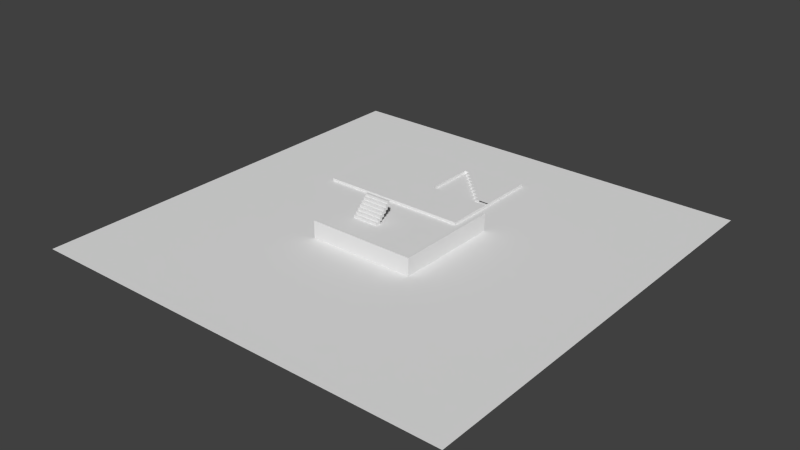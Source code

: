 # Source: WhiteBoxEnvironment.blend  (saved by Blender 2.76.0; exported with 4.5.12 LTS)
import bpy
from mathutils import Matrix  # noqa: F401  (used for matrix-valued properties, if any)

bpy.ops.wm.read_factory_settings(use_empty=True)
scene = bpy.context.scene
scene.name = 'Scene'

# ---- collections
col_collection_1 = bpy.data.collections.new('Collection 1'); scene.collection.children.link(col_collection_1)

# ---- world
world_world = bpy.data.worlds.new('World'); scene.world = world_world
world_world.color = (0.05088, 0.05088, 0.05088)
world_world.use_sun_shadow = False
world_world.sun_shadow_jitter_overblur = 0.0
world_world.cycles.sampling_method = 'MANUAL'
world_world.cycles.sample_map_resolution = 256

# ---- meshes
me_cube_002 = bpy.data.meshes.new('Cube.002')
me_cube_002.from_pydata([(-1.8, -1.0, -1.0), (-1.8, -1.0, 1.0), (-1.8, 1.0, -1.0), (-1.8, 1.0, 1.0), (1.0, -1.0, -1.0), (1.0, -1.0, 1.0), (1.0, 1.0, -1.0), (1.0, 1.0, 1.0), (1.0, -0.04762, 1.0), (1.0, -0.1429, 1.0), (0.8095, -0.04762, 1.0), (0.8095, -0.1429, 1.0), (0.7143, 0.04762, 1.0), (0.7143, -0.04762, 1.0), (0.619, 0.1429, 1.0), (0.619, 0.04762, 1.0), (0.5238, 0.2381, 1.0), (0.5238, 0.1429, 1.0), (0.4286, 0.3333, 1.0), (0.4286, 0.2381, 1.0), (0.3333, 0.4286, 1.0), (0.3333, 0.3333, 1.0), (0.2381, 0.5238, 1.0), (0.2381, 0.4286, 1.0), (0.1429, 0.619, 1.0), (0.1429, 0.5238, 1.0), (0.04762, 0.7143, 1.0), (0.04762, 0.619, 1.0), (-0.04762, 0.8095, 1.0), (-0.04762, 0.7143, 1.0), (-0.1429, 0.8095, 1.0), (-0.1429, -0.1429, 1.0), (-0.1429, -0.1429, -1.0), (-0.1429, 0.8095, -1.0), (-0.04762, 0.7143, -1.0), (-0.04762, 0.8095, -1.0), (0.04762, 0.619, -1.0), (0.04762, 0.7143, -1.0), (0.1429, 0.5238, -1.0), (0.1429, 0.619, -1.0), (0.2381, 0.4286, -1.0), (0.2381, 0.5238, -1.0), (0.3333, 0.3333, -1.0), (0.3333, 0.4286, -1.0), (0.4286, 0.2381, -1.0), (0.4286, 0.3333, -1.0), (0.5238, 0.1429, -1.0), (0.5238, 0.2381, -1.0), (0.619, 0.04762, -1.0), (0.619, 0.1429, -1.0), (0.7143, -0.04762, -1.0), (0.7143, 0.04762, -1.0), (0.8095, -0.1429, -1.0), (0.8095, -0.04762, -1.0), (-0.1411, 1.0, 1.0), (-0.1413, -1.0, 1.0)], [], [(5, 55, 1, 0, 4), (3, 54, 7, 6, 2), (25, 24, 39, 38), (28, 30, 33, 35), (15, 14, 49, 48), (14, 17, 46, 49), (29, 28, 35, 34), (24, 27, 36, 39), (19, 18, 45, 44), (10, 13, 50, 53), (31, 11, 52, 32), (7, 54, 30, 28, 29, 26, 27, 24, 25, 22, 23, 20, 21, 18, 19, 16, 17, 14, 15, 12, 13, 10, 8), (1, 3, 2, 0), (20, 23, 40, 43), (23, 22, 41, 40), (13, 12, 51, 50), (16, 19, 44, 47), (27, 26, 37, 36), (30, 31, 32, 33), (26, 29, 34, 37), (17, 16, 47, 46), (12, 15, 48, 51), (22, 25, 38, 41), (21, 20, 43, 42), (18, 21, 42, 45), (7, 8, 9, 5, 4, 6), (54, 3, 1, 55, 31, 30), (31, 55, 5, 9, 11)])
_uv = me_cube_002.uv_layers.new(name='UVMap')
_uv.uv.foreach_set('vector', [0.4113, 0.7055, 0.2438, 0.7055, 0.0003245, 0.7055, 0.0003245, 0.4119, 0.4113, 0.4119, 0.0003246, 0.4113, 0.0003245, 0.1678, 0.0003245, 0.0003246, 0.2939, 0.0003245, 0.2939, 0.4113, 0.1313, 0.9997, 0.1173, 0.9997, 0.1173, 0.7061, 0.1313, 0.7061, 0.146, 0.9997, 0.132, 0.9997, 0.132, 0.7061, 0.146, 0.7061, 0.04356, 0.9997, 0.02958, 0.9997, 0.02958, 0.7061, 0.04356, 0.7061, 0.2337, 0.9997, 0.2197, 0.9997, 0.2197, 0.7061, 0.2337, 0.7061, 0.1898, 0.9997, 0.1759, 0.9997, 0.1759, 0.7061, 0.1898, 0.7061, 0.2191, 0.9997, 0.2051, 0.9997, 0.2051, 0.7061, 0.2191, 0.7061, 0.1167, 0.9997, 0.1027, 0.9997, 0.1027, 0.7061, 0.1167, 0.7061, 0.08744, 0.9997, 0.07346, 0.9997, 0.07346, 0.7061, 0.08744, 0.7061, 0.8456, 0.7055, 0.7058, 0.7055, 0.7058, 0.4119, 0.8456, 0.4119, 0.697, 0.2878, 0.533, 0.2878, 0.5327, 0.2604, 0.5464, 0.2604, 0.5464, 0.2468, 0.5464, 0.2331, 0.5397, 0.1375, 0.6353, 0.1308, 0.637, 0.1307, 0.6371, 0.1323, 0.6388, 0.1323, 0.6389, 0.1339, 0.6405, 0.1339, 0.6406, 0.1356, 0.6422, 0.1355, 0.6423, 0.1372, 0.6423, 0.1372, 0.6423, 0.1372, 0.6423, 0.1372, 0.6423, 0.1372, 0.6559, 0.1372, 0.6696, 0.1372, 0.697, 0.1372, 0.6977, 0.2939, 0.6977, 0.0003245, 0.9912, 0.0003245, 0.9912, 0.2939, 0.263, 0.9997, 0.249, 0.9997, 0.249, 0.7061, 0.263, 0.7061, 0.2483, 0.9997, 0.2344, 0.9997, 0.2344, 0.7061, 0.2483, 0.7061, 0.05819, 0.9997, 0.04421, 0.9997, 0.04421, 0.7061, 0.05819, 0.7061, 0.1021, 0.9997, 0.08809, 0.9997, 0.08809, 0.7061, 0.1021, 0.7061, 0.1752, 0.9997, 0.1612, 0.9997, 0.1612, 0.7061, 0.1752, 0.7061, 0.9861, 0.7055, 0.8463, 0.7055, 0.8463, 0.4119, 0.9861, 0.4119, 0.2045, 0.9997, 0.1905, 0.9997, 0.1905, 0.7061, 0.2045, 0.7061, 0.0143, 0.9997, 0.0003247, 0.9997, 0.0003245, 0.7061, 0.0143, 0.7061, 0.07281, 0.9997, 0.05883, 0.9997, 0.05883, 0.7061, 0.07281, 0.7061, 0.1606, 0.9997, 0.1466, 0.9997, 0.1466, 0.7061, 0.1606, 0.7061, 0.02893, 0.9997, 0.01495, 0.9997, 0.01495, 0.7061, 0.02893, 0.7061, 0.2776, 0.9997, 0.2636, 0.9997, 0.2636, 0.7061, 0.2776, 0.7061, 0.7052, 0.7052, 0.5516, 0.7052, 0.412, 0.7076, 0.4119, 0.7052, 0.4119, 0.4119, 0.7052, 0.4119, 0.533, 0.2878, 0.2945, 0.2878, 0.2945, 0.0003247, 0.533, 0.0003246, 0.5327, 0.1235, 0.5327, 0.2604, 0.5327, 0.1235, 0.533, 0.0003246, 0.697, 0.0003245, 0.697, 0.1235, 0.6696, 0.1235])
me_cube_002.use_remesh_preserve_volume = False
me_cube_002.use_remesh_preserve_attributes = False
me_cube_002.use_mirror_vertex_groups = False
me_cube_002.update()
me_cube = bpy.data.meshes.new('Cube')
me_cube.from_pydata([(-1.0, -1.0, -1.0), (-1.0, -1.0, 12.0), (-1.0, 79.0, -1.0), (-1.0, 79.0, 12.0), (1.0, -1.0, -1.0), (1.0, -1.0, 12.0), (1.0, 79.0, -1.0), (1.0, 79.0, 12.0), (-1.0, 1.0, 12.0), (-1.0, 1.0, -1.0), (1.0, 1.0, 12.0), (1.0, 1.0, -1.0), (-79.0, -1.0, -1.0), (-79.0, -1.0, 12.0), (-79.0, 1.0, -1.0), (-79.0, 1.0, 12.0)], [], [(8, 3, 2, 9), (3, 7, 6, 2), (10, 5, 4, 11), (5, 1, 0, 4), (9, 2, 6, 11), (10, 7, 3, 8), (5, 10, 8, 1), (0, 9, 11, 4), (7, 10, 11, 6), (9, 0, 12, 14), (13, 15, 14, 12), (1, 8, 15, 13), (8, 9, 14, 15), (0, 1, 13, 12)])
_uv = me_cube.uv_layers.new(name='UVMap')
_uv.uv.foreach_set('vector', [0.0002585, 0.3345, 0.9997, 0.3345, 0.9997, 0.501, 0.0002585, 0.501, 0.02589, 0.9398, 0.0002585, 0.9398, 0.0002586, 0.7732, 0.02589, 0.7732, 0.07818, 0.9398, 0.05255, 0.9398, 0.05255, 0.7732, 0.07818, 0.7732, 0.1043, 0.9398, 0.07869, 0.9398, 0.07869, 0.7732, 0.1043, 0.7732, 0.0002584, 0.6948, 0.9997, 0.6948, 0.9997, 0.7204, 0.0002584, 0.7204, 0.0002584, 0.6686, 0.9997, 0.6686, 0.9997, 0.6943, 0.0002585, 0.6943, 0.1305, 0.7732, 0.1305, 0.7988, 0.1048, 0.7988, 0.1048, 0.7732, 0.131, 0.7988, 0.131, 0.7732, 0.1566, 0.7732, 0.1566, 0.7988, 0.9997, 0.3339, 0.0002585, 0.3339, 0.0002584, 0.1674, 0.9997, 0.1674, 0.9997, 0.7471, 0.9997, 0.7727, 0.0002587, 0.7727, 0.0002587, 0.7471, 0.05203, 0.9398, 0.0264, 0.9398, 0.0264, 0.7732, 0.05203, 0.7732, 0.9997, 0.7209, 0.9997, 0.7466, 0.0002584, 0.7466, 0.0002584, 0.7209, 0.9997, 0.0002585, 0.9997, 0.1668, 0.0002585, 0.1668, 0.0002585, 0.0002585, 0.9997, 0.5015, 0.9997, 0.6681, 0.0002585, 0.6681, 0.0002585, 0.5015])
me_cube.use_remesh_preserve_volume = False
me_cube.use_remesh_preserve_attributes = False
me_cube.use_mirror_vertex_groups = False
me_cube.update()
me_cube_001 = bpy.data.meshes.new('Cube.001')
me_cube_001.from_pydata([(-1.0, -1.0, -1.0), (-1.0, -1.0, 1.0), (-1.0, 3.0, -1.0), (-1.0, 3.0, 1.0), (19.0, -1.0, -1.0), (19.0, -1.0, 1.0), (19.0, 3.0, -1.0), (19.0, 3.0, 1.0), (-1.0, 1.0, 1.0), (-1.0, 1.0, -1.0), (19.0, 1.0, 1.0), (19.0, 1.0, -1.0), (-1.0, 1.0, 3.0), (-1.0, 3.0, 3.0), (19.0, 3.0, 3.0), (19.0, 1.0, 3.0), (-1.0, 3.0, 1.0), (-1.0, 3.0, -1.0), (19.0, 3.0, 1.0), (19.0, 3.0, -1.0), (19.0, 1.0, 1.0), (-1.0, 3.0, 3.0), (19.0, 3.0, 3.0), (19.0, 1.0, 3.0), (-1.0, 5.0, 1.0), (19.0, 5.0, 1.0), (-1.0, 5.0, 3.0), (19.0, 5.0, 3.0), (-1.0, 3.0, 5.0), (19.0, 3.0, 5.0), (-1.0, 5.0, 5.0), (19.0, 5.0, 5.0), (-1.0, 7.0, 3.0), (19.0, 7.0, 3.0), (-1.0, 7.0, 5.0), (19.0, 7.0, 5.0), (-1.0, 5.0, 7.0), (19.0, 5.0, 7.0), (-1.0, 7.0, 7.0), (19.0, 7.0, 7.0), (-1.0, 9.0, 5.0), (19.0, 9.0, 5.0), (-1.0, 9.0, 7.0), (19.0, 9.0, 7.0), (-1.0, 7.0, 9.0), (19.0, 7.0, 9.0), (-1.0, 9.0, 9.0), (19.0, 9.0, 9.0), (-1.0, 11.0, 7.0), (19.0, 11.0, 7.0), (-1.0, 11.0, 9.0), (19.0, 11.0, 9.0), (-1.0, 9.0, 11.0), (19.0, 9.0, 11.0), (-1.0, 11.0, 11.0), (19.0, 11.0, 11.0), (-1.0, 13.0, 9.0), (19.0, 13.0, 9.0), (-1.0, 13.0, 11.0), (19.0, 13.0, 11.0), (-1.0, 11.0, 13.0), (19.0, 11.0, 13.0), (-1.0, 13.0, 13.0), (19.0, 13.0, 13.0)], [], [(8, 3, 2, 9), (3, 13, 21, 16), (10, 5, 4, 11), (5, 1, 0, 4), (9, 2, 6, 11), (15, 10, 20, 23), (5, 10, 8, 1), (0, 9, 11, 4), (7, 10, 11, 6), (1, 8, 9, 0), (15, 14, 13, 12), (8, 10, 15, 12), (6, 2, 17, 19), (3, 8, 12, 13), (16, 18, 19, 17), (16, 21, 26, 24), (20, 18, 22, 23), (2, 3, 16, 17), (14, 15, 23, 22), (7, 6, 19, 18), (10, 7, 18, 20), (13, 14, 22, 21), (25, 24, 26, 27), (22, 27, 31, 29), (18, 16, 24, 25), (22, 18, 25, 27), (28, 29, 31, 30), (26, 21, 28, 30), (21, 22, 29, 28), (26, 30, 34, 32), (33, 32, 34, 35), (35, 34, 40, 41), (27, 26, 32, 33), (31, 27, 33, 35), (36, 37, 39, 38), (31, 35, 39, 37), (30, 31, 37, 36), (34, 30, 36, 38), (41, 40, 42, 43), (34, 38, 42, 40), (39, 35, 41, 43), (39, 43, 47, 45), (44, 45, 47, 46), (46, 47, 53, 52), (42, 38, 44, 46), (38, 39, 45, 44), (49, 48, 50, 51), (42, 46, 50, 48), (43, 42, 48, 49), (47, 43, 49, 51), (52, 53, 55, 54), (47, 51, 55, 53), (50, 46, 52, 54), (50, 54, 58, 56), (57, 56, 58, 59), (55, 59, 63, 61), (55, 51, 57, 59), (51, 50, 56, 57), (60, 61, 63, 62), (54, 55, 61, 60), (58, 54, 60, 62), (59, 58, 62, 63)])
_uv = me_cube_001.uv_layers.new(name='UVMap')
_uv.uv.foreach_set('vector', [0.0, 0.0, 1.0, 0.0, 1.0, 1.0, 0.0, 1.0, 0.0, 0.0, 1.0, 0.0, 1.0, 1.0, 0.0, 1.0, 0.0, 0.0, 1.0, 0.0, 1.0, 1.0, 0.0, 1.0, 0.0, 0.0, 1.0, 0.0, 1.0, 1.0, 0.0, 1.0, 0.0, 0.0, 1.0, 0.0, 1.0, 1.0, 0.0, 1.0, 0.0, 0.0, 1.0, 0.0, 1.0, 1.0, 0.0, 1.0, 0.0, 0.0, 1.0, 0.0, 1.0, 1.0, 0.0, 1.0, 0.0, 0.0, 1.0, 0.0, 1.0, 1.0, 0.0, 1.0, 0.0, 0.0, 1.0, 0.0, 1.0, 1.0, 0.0, 1.0, 0.0, 0.0, 1.0, 0.0, 1.0, 1.0, 0.0, 1.0, 0.0, 0.0, 1.0, 0.0, 1.0, 1.0, 0.0, 1.0, 0.0, 0.0, 1.0, 0.0, 1.0, 1.0, 0.0, 1.0, 0.0, 0.0, 1.0, 0.0, 1.0, 1.0, 0.0, 1.0, 0.0, 0.0, 1.0, 0.0, 1.0, 1.0, 0.0, 1.0, 0.0, 0.0, 1.0, 0.0, 1.0, 1.0, 0.0, 1.0, 0.0, 0.0, 1.0, 0.0, 1.0, 1.0, 0.0, 1.0, 0.0, 0.0, 1.0, 0.0, 1.0, 1.0, 0.0, 1.0, 0.0, 0.0, 1.0, 0.0, 1.0, 1.0, 0.0, 1.0, 0.0, 0.0, 1.0, 0.0, 1.0, 1.0, 0.0, 1.0, 0.0, 0.0, 1.0, 0.0, 1.0, 1.0, 0.0, 1.0, 0.0, 0.0, 1.0, 0.0, 1.0, 1.0, 0.0, 1.0, 0.0, 0.0, 1.0, 0.0, 1.0, 1.0, 0.0, 1.0, 0.0, 0.0, 1.0, 0.0, 1.0, 1.0, 0.0, 1.0, 0.0, 0.0, 1.0, 0.0, 1.0, 1.0, 0.0, 1.0, 0.0, 0.0, 1.0, 0.0, 1.0, 1.0, 0.0, 1.0, 0.0, 0.0, 1.0, 0.0, 1.0, 1.0, 0.0, 1.0, 0.0, 0.0, 1.0, 0.0, 1.0, 1.0, 0.0, 1.0, 0.0, 0.0, 1.0, 0.0, 1.0, 1.0, 0.0, 1.0, 0.0, 0.0, 1.0, 0.0, 1.0, 1.0, 0.0, 1.0, 0.0, 0.0, 1.0, 0.0, 1.0, 1.0, 0.0, 1.0, 0.0, 0.0, 1.0, 0.0, 1.0, 1.0, 0.0, 1.0, 0.0, 0.0, 1.0, 0.0, 1.0, 1.0, 0.0, 1.0, 0.0, 0.0, 1.0, 0.0, 1.0, 1.0, 0.0, 1.0, 0.0, 0.0, 1.0, 0.0, 1.0, 1.0, 0.0, 1.0, 0.0, 0.0, 1.0, 0.0, 1.0, 1.0, 0.0, 1.0, 0.0, 0.0, 1.0, 0.0, 1.0, 1.0, 0.0, 1.0, 0.0, 0.0, 1.0, 0.0, 1.0, 1.0, 0.0, 1.0, 0.0, 0.0, 1.0, 0.0, 1.0, 1.0, 0.0, 1.0, 0.0, 0.0, 1.0, 0.0, 1.0, 1.0, 0.0, 1.0, 0.0, 0.0, 1.0, 0.0, 1.0, 1.0, 0.0, 1.0, 0.0, 0.0, 1.0, 0.0, 1.0, 1.0, 0.0, 1.0, 0.0, 0.0, 1.0, 0.0, 1.0, 1.0, 0.0, 1.0, 0.0, 0.0, 1.0, 0.0, 1.0, 1.0, 0.0, 1.0, 0.0, 0.0, 1.0, 0.0, 1.0, 1.0, 0.0, 1.0, 0.0, 0.0, 1.0, 0.0, 1.0, 1.0, 0.0, 1.0, 0.0, 0.0, 1.0, 0.0, 1.0, 1.0, 0.0, 1.0, 0.0, 0.0, 1.0, 0.0, 1.0, 1.0, 0.0, 1.0, 0.0, 0.0, 1.0, 0.0, 1.0, 1.0, 0.0, 1.0, 0.0, 0.0, 1.0, 0.0, 1.0, 1.0, 0.0, 1.0, 0.0, 0.0, 1.0, 0.0, 1.0, 1.0, 0.0, 1.0, 0.0, 0.0, 1.0, 0.0, 1.0, 1.0, 0.0, 1.0, 0.0, 0.0, 1.0, 0.0, 1.0, 1.0, 0.0, 1.0, 0.0, 0.0, 1.0, 0.0, 1.0, 1.0, 0.0, 1.0, 0.0, 0.0, 1.0, 0.0, 1.0, 1.0, 0.0, 1.0, 0.0, 0.0, 1.0, 0.0, 1.0, 1.0, 0.0, 1.0, 0.0, 0.0, 1.0, 0.0, 1.0, 1.0, 0.0, 1.0, 0.0, 0.0, 1.0, 0.0, 1.0, 1.0, 0.0, 1.0, 0.0, 0.0, 1.0, 0.0, 1.0, 1.0, 0.0, 1.0, 0.0, 0.0, 1.0, 0.0, 1.0, 1.0, 0.0, 1.0, 0.0, 0.0, 1.0, 0.0, 1.0, 1.0, 0.0, 1.0, 0.0, 0.0, 1.0, 0.0, 1.0, 1.0, 0.0, 1.0, 0.0, 0.0, 1.0, 0.0, 1.0, 1.0, 0.0, 1.0])
me_cube_001.use_remesh_preserve_volume = False
me_cube_001.use_remesh_preserve_attributes = False
me_cube_001.use_mirror_vertex_groups = False
me_cube_001.update()
me_plane = bpy.data.meshes.new('Plane')
me_plane.from_pydata([(-160.0, -160.0, 0.0), (160.0, -160.0, 0.0), (-160.0, 160.0, 0.0), (160.0, 160.0, 0.0)], [], [(0, 1, 3, 2)])
_uv = me_plane.uv_layers.new(name='UVMap')
_uv.uv.foreach_set('vector', [9.998e-05, 0.0001002, 0.9999, 9.998e-05, 0.9999, 0.9999, 0.0001004, 0.9999])
me_plane.use_remesh_preserve_volume = False
me_plane.use_remesh_preserve_attributes = False
me_plane.use_mirror_vertex_groups = False
me_plane.update()

# ---- objects
ob_cube_002 = bpy.data.objects.new('Cube.002', me_cube_002)
ob_cube_001 = bpy.data.objects.new('Cube.001', me_cube)
ob_cube = bpy.data.objects.new('Cube', me_cube_001)
ob_plane = bpy.data.objects.new('Plane', me_plane)

# ---- transforms, parenting, visibility, modifiers, constraints
ob_cube_002.location = (-20.0, 74.0, 1.0)
ob_cube_002.scale = (40.0, 40.0, 1.0)
ob_cube_002.lineart.crease_threshold = 0.0
ob_cube_001.location = (39.0, -39.0, 1.0)
ob_cube_001.lineart.crease_threshold = 0.0
ob_cube.location = (-39.0, 0.0, 1.0)
ob_cube.lineart.crease_threshold = 0.0
ob_plane.location = (0.0, 0.0, 0.0)
ob_plane.lineart.crease_threshold = 0.0

# ---- collection membership
col_collection_1.objects.link(ob_cube_002)
col_collection_1.objects.link(ob_cube_001)
col_collection_1.objects.link(ob_cube)
col_collection_1.objects.link(ob_plane)

# ---- scene / render settings (as saved in the file)
scene.frame_start = 1; scene.frame_end = 250; scene.frame_set(1)
scene.render.engine = 'BLENDER_EEVEE_NEXT'
scene.render.resolution_percentage = 50
scene.render.dither_intensity = 0.0
scene.cycles.use_denoising = False
scene.cycles.samples = 10
scene.cycles.sampling_pattern = 'TABULATED_SOBOL'
scene.cycles.light_sampling_threshold = 0.0
scene.cycles.use_adaptive_sampling = False
scene.cycles.use_light_tree = False
scene.cycles.blur_glossy = 0.0
scene.cycles.pixel_filter_type = 'GAUSSIAN'
scene.cycles.sample_clamp_indirect = 0.0
scene.view_settings.view_transform = 'Standard'
bpy.context.view_layer.update()

# ---- added for rendering (the .blend has no active camera and no usable light): camera, sun
cam_auto = bpy.data.cameras.new('AutoCamera')
cam_auto.lens = 50.0
cam_auto.sensor_width = 36.0
cam_auto.clip_end = 7351.83
ob_auto_camera = bpy.data.objects.new('AutoCamera', cam_auto)
scene.collection.objects.link(ob_auto_camera)
ob_auto_camera.location = (418.909, -502.691, 342.127)
ob_auto_camera.rotation_euler = (1.09748, -7.21219e-08, 0.694738)
scene.camera = ob_auto_camera
light_auto_sun = bpy.data.lights.new('AutoSun', 'SUN')
light_auto_sun.energy = 3.0
light_auto_sun.angle = 0.0523599
ob_auto_sun = bpy.data.objects.new('AutoSun', light_auto_sun)
scene.collection.objects.link(ob_auto_sun)
ob_auto_sun.rotation_euler = (0.872665, 0.174533, 0.523599)
bpy.context.view_layer.update()
